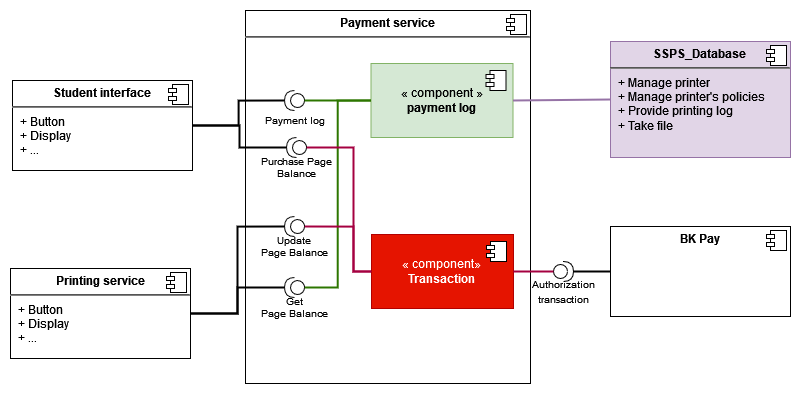

The diagram above was exported from draw.io. Its source (the exported page's mxGraphModel, read from the mxfile embedded in the PNG):
<mxGraphModel dx="3587" dy="2138" grid="0" gridSize="10" guides="1" tooltips="1" connect="1" arrows="0" fold="1" page="0" pageScale="1" pageWidth="850" pageHeight="1100" math="0" shadow="0">
  <root>
    <mxCell id="0" />
    <mxCell id="1" parent="0" />
    <mxCell id="2" value="&lt;p style=&quot;margin:0px;margin-top:6px;text-align:center;&quot;&gt;&lt;b&gt;Payment service&lt;/b&gt;&lt;/p&gt;&lt;hr&gt;&lt;p style=&quot;margin:0px;margin-left:8px;&quot;&gt;&lt;br&gt;&lt;/p&gt;" style="align=left;overflow=fill;html=1;dropTarget=0;whiteSpace=wrap;direction=west;" vertex="1" parent="1">
      <mxGeometry x="255" y="843" width="285" height="373" as="geometry" />
    </mxCell>
    <mxCell id="3" value="" style="shape=component;jettyWidth=8;jettyHeight=4;" vertex="1" parent="2">
      <mxGeometry x="1" width="20" height="20" relative="1" as="geometry">
        <mxPoint x="-24" y="4" as="offset" />
      </mxGeometry>
    </mxCell>
    <mxCell id="4" value="&lt;p style=&quot;margin:0px;margin-top:6px;text-align:center;&quot;&gt;&lt;b&gt;Student interface&lt;/b&gt;&lt;/p&gt;&lt;hr&gt;&lt;p style=&quot;margin:0px;margin-left:8px;&quot;&gt;+ Button&lt;br&gt;+ Display&lt;br&gt;+ ...&amp;nbsp;&lt;/p&gt;" style="align=left;overflow=fill;html=1;dropTarget=0;whiteSpace=wrap;" vertex="1" parent="1">
      <mxGeometry x="22" y="913" width="180" height="90" as="geometry" />
    </mxCell>
    <mxCell id="5" value="" style="shape=component;jettyWidth=8;jettyHeight=4;" vertex="1" parent="4">
      <mxGeometry x="1" width="20" height="20" relative="1" as="geometry">
        <mxPoint x="-24" y="4" as="offset" />
      </mxGeometry>
    </mxCell>
    <mxCell id="6" value="&lt;p style=&quot;margin:0px;margin-top:6px;text-align:center;&quot;&gt;&lt;b&gt;Printing service&lt;/b&gt;&lt;/p&gt;&lt;hr&gt;&lt;p style=&quot;margin:0px;margin-left:8px;&quot;&gt;+ Button&lt;br&gt;+ Display&lt;br&gt;+ ...&amp;nbsp;&lt;/p&gt;" style="align=left;overflow=fill;html=1;dropTarget=0;whiteSpace=wrap;" vertex="1" parent="1">
      <mxGeometry x="20" y="1101" width="180" height="90" as="geometry" />
    </mxCell>
    <mxCell id="7" value="" style="shape=component;jettyWidth=8;jettyHeight=4;" vertex="1" parent="6">
      <mxGeometry x="1" width="20" height="20" relative="1" as="geometry">
        <mxPoint x="-24" y="4" as="offset" />
      </mxGeometry>
    </mxCell>
    <mxCell id="8" value="«&amp;nbsp;component »&lt;br&gt;&lt;b&gt;payment log&lt;/b&gt;" style="html=1;dropTarget=0;whiteSpace=wrap;fillColor=#d5e8d4;strokeColor=#82b366;" vertex="1" parent="1">
      <mxGeometry x="380.5" y="896" width="142" height="74" as="geometry" />
    </mxCell>
    <mxCell id="9" value="" style="shape=module;jettyWidth=8;jettyHeight=4;" vertex="1" parent="8">
      <mxGeometry x="1" width="20" height="20" relative="1" as="geometry">
        <mxPoint x="-27" y="7" as="offset" />
      </mxGeometry>
    </mxCell>
    <mxCell id="10" value="«&amp;nbsp;component»&lt;br&gt;&lt;b&gt;Transaction&lt;/b&gt;" style="html=1;dropTarget=0;whiteSpace=wrap;fillColor=#e51400;strokeColor=#B20000;fontColor=#ffffff;" vertex="1" parent="1">
      <mxGeometry x="381" y="1067" width="142" height="74" as="geometry" />
    </mxCell>
    <mxCell id="11" value="" style="shape=module;jettyWidth=8;jettyHeight=4;" vertex="1" parent="10">
      <mxGeometry x="1" width="20" height="20" relative="1" as="geometry">
        <mxPoint x="-27" y="7" as="offset" />
      </mxGeometry>
    </mxCell>
    <mxCell id="12" value="&lt;span style=&quot;font-size: 10px;&quot;&gt;Get &lt;br&gt;Page Balance&lt;br&gt;&lt;/span&gt;" style="shape=providedRequiredInterface;html=1;verticalLabelPosition=bottom;sketch=0;fontSize=5;direction=west;flipV=1;flipH=0;" vertex="1" parent="1">
      <mxGeometry x="294" y="1110" width="20" height="20" as="geometry" />
    </mxCell>
    <mxCell id="13" value="" style="endArrow=none;html=1;rounded=0;exitX=1;exitY=0.5;exitDx=0;exitDy=0;entryX=1;entryY=0.5;entryDx=0;entryDy=0;entryPerimeter=0;strokeWidth=2;edgeStyle=orthogonalEdgeStyle;" edge="1" source="6" target="12" parent="1">
      <mxGeometry width="50" height="50" relative="1" as="geometry">
        <mxPoint x="418" y="1060" as="sourcePoint" />
        <mxPoint x="468" y="1010" as="targetPoint" />
      </mxGeometry>
    </mxCell>
    <mxCell id="14" value="" style="endArrow=none;html=1;rounded=0;exitX=1;exitY=0.5;exitDx=0;exitDy=0;entryX=1;entryY=0.5;entryDx=0;entryDy=0;entryPerimeter=0;strokeWidth=2;edgeStyle=orthogonalEdgeStyle;" edge="1" source="6" target="27" parent="1">
      <mxGeometry width="50" height="50" relative="1" as="geometry">
        <mxPoint x="185" y="1158" as="sourcePoint" />
        <mxPoint x="294" y="1146" as="targetPoint" />
      </mxGeometry>
    </mxCell>
    <mxCell id="15" value="" style="endArrow=none;html=1;rounded=0;exitX=0;exitY=0.5;exitDx=0;exitDy=0;exitPerimeter=0;entryX=0;entryY=0.5;entryDx=0;entryDy=0;edgeStyle=orthogonalEdgeStyle;strokeWidth=2;fillColor=#60a917;strokeColor=#2D7600;" edge="1" source="12" target="8" parent="1">
      <mxGeometry width="50" height="50" relative="1" as="geometry">
        <mxPoint x="246" y="1185" as="sourcePoint" />
        <mxPoint x="274" y="1029.5" as="targetPoint" />
      </mxGeometry>
    </mxCell>
    <mxCell id="16" value="&lt;span style=&quot;font-size: 10px;&quot;&gt;Payment log&lt;br&gt;&lt;/span&gt;" style="shape=providedRequiredInterface;html=1;verticalLabelPosition=bottom;sketch=0;fontSize=5;direction=west;flipV=1;flipH=0;" vertex="1" parent="1">
      <mxGeometry x="294" y="923" width="20" height="20" as="geometry" />
    </mxCell>
    <mxCell id="17" value="" style="endArrow=none;html=1;rounded=0;exitX=0;exitY=0.5;exitDx=0;exitDy=0;exitPerimeter=0;entryX=0;entryY=0.5;entryDx=0;entryDy=0;fillColor=#60a917;strokeColor=#2D7600;strokeWidth=2;" edge="1" source="16" target="8" parent="1">
      <mxGeometry width="50" height="50" relative="1" as="geometry">
        <mxPoint x="297" y="986" as="sourcePoint" />
        <mxPoint x="347" y="936" as="targetPoint" />
      </mxGeometry>
    </mxCell>
    <mxCell id="18" value="" style="endArrow=none;html=1;rounded=0;entryX=1;entryY=0.5;entryDx=0;entryDy=0;entryPerimeter=0;exitX=1;exitY=0.5;exitDx=0;exitDy=0;edgeStyle=orthogonalEdgeStyle;strokeWidth=2;" edge="1" source="4" target="16" parent="1">
      <mxGeometry width="50" height="50" relative="1" as="geometry">
        <mxPoint x="182" y="1039" as="sourcePoint" />
        <mxPoint x="232" y="989" as="targetPoint" />
      </mxGeometry>
    </mxCell>
    <mxCell id="19" value="&lt;span style=&quot;font-size: 10px;&quot;&gt;Purchase Page&lt;br&gt;Balance&lt;br&gt;&lt;/span&gt;" style="shape=providedRequiredInterface;html=1;verticalLabelPosition=bottom;sketch=0;fontSize=5;direction=west;flipV=1;flipH=0;" vertex="1" parent="1">
      <mxGeometry x="296" y="970" width="20" height="20" as="geometry" />
    </mxCell>
    <mxCell id="20" value="" style="endArrow=none;html=1;rounded=0;entryX=0;entryY=0.5;entryDx=0;entryDy=0;entryPerimeter=0;exitX=0;exitY=0.5;exitDx=0;exitDy=0;strokeWidth=2;edgeStyle=orthogonalEdgeStyle;fillColor=#d80073;strokeColor=#A50040;" edge="1" source="10" target="19" parent="1">
      <mxGeometry width="50" height="50" relative="1" as="geometry">
        <mxPoint x="319" y="1063" as="sourcePoint" />
        <mxPoint x="369" y="1013" as="targetPoint" />
        <Array as="points">
          <mxPoint x="363" y="1104" />
          <mxPoint x="363" y="980" />
        </Array>
      </mxGeometry>
    </mxCell>
    <mxCell id="21" value="" style="endArrow=none;html=1;rounded=0;entryX=1;entryY=0.5;entryDx=0;entryDy=0;entryPerimeter=0;exitX=1;exitY=0.5;exitDx=0;exitDy=0;strokeWidth=2;edgeStyle=orthogonalEdgeStyle;" edge="1" source="4" target="19" parent="1">
      <mxGeometry width="50" height="50" relative="1" as="geometry">
        <mxPoint x="391" y="1114" as="sourcePoint" />
        <mxPoint x="289" y="1030" as="targetPoint" />
      </mxGeometry>
    </mxCell>
    <mxCell id="22" value="&lt;p style=&quot;margin:0px;margin-top:6px;text-align:center;&quot;&gt;&lt;b&gt;BK Pay&lt;/b&gt;&lt;/p&gt;" style="align=left;overflow=fill;html=1;dropTarget=0;whiteSpace=wrap;" vertex="1" parent="1">
      <mxGeometry x="620" y="1059" width="180" height="90" as="geometry" />
    </mxCell>
    <mxCell id="23" value="" style="shape=component;jettyWidth=8;jettyHeight=4;" vertex="1" parent="22">
      <mxGeometry x="1" width="20" height="20" relative="1" as="geometry">
        <mxPoint x="-24" y="4" as="offset" />
      </mxGeometry>
    </mxCell>
    <mxCell id="24" value="&lt;font style=&quot;font-size: 10px;&quot;&gt;Authorization&lt;br&gt;transaction&lt;/font&gt;" style="shape=providedRequiredInterface;html=1;verticalLabelPosition=bottom;sketch=0;" vertex="1" parent="1">
      <mxGeometry x="563" y="1094" width="20" height="20" as="geometry" />
    </mxCell>
    <mxCell id="25" value="" style="endArrow=none;html=1;rounded=0;exitX=1;exitY=0.5;exitDx=0;exitDy=0;entryX=0;entryY=0.5;entryDx=0;entryDy=0;entryPerimeter=0;edgeStyle=orthogonalEdgeStyle;strokeWidth=2;fillColor=#d80073;strokeColor=#A50040;" edge="1" source="10" target="24" parent="1">
      <mxGeometry width="50" height="50" relative="1" as="geometry">
        <mxPoint x="454" y="1066" as="sourcePoint" />
        <mxPoint x="504" y="1016" as="targetPoint" />
      </mxGeometry>
    </mxCell>
    <mxCell id="26" value="" style="endArrow=none;html=1;rounded=0;exitX=1;exitY=0.5;exitDx=0;exitDy=0;entryX=0;entryY=0.5;entryDx=0;entryDy=0;exitPerimeter=0;strokeWidth=2;edgeStyle=orthogonalEdgeStyle;" edge="1" source="24" target="22" parent="1">
      <mxGeometry width="50" height="50" relative="1" as="geometry">
        <mxPoint x="533" y="1114" as="sourcePoint" />
        <mxPoint x="587" y="1050" as="targetPoint" />
      </mxGeometry>
    </mxCell>
    <mxCell id="27" value="&lt;span style=&quot;font-size: 10px;&quot;&gt;Update&lt;br&gt;Page Balance&lt;br&gt;&lt;/span&gt;" style="shape=providedRequiredInterface;html=1;verticalLabelPosition=bottom;sketch=0;fontSize=5;direction=west;flipV=1;flipH=0;" vertex="1" parent="1">
      <mxGeometry x="294" y="1049" width="20" height="20" as="geometry" />
    </mxCell>
    <mxCell id="28" value="&lt;p style=&quot;margin:0px;margin-top:6px;text-align:center;&quot;&gt;&lt;b&gt;SSPS_Database&lt;br&gt;&lt;/b&gt;&lt;/p&gt;&lt;hr&gt;&lt;p style=&quot;margin:0px;margin-left:8px;&quot;&gt;+ Manage printer&lt;/p&gt;&lt;p style=&quot;margin:0px;margin-left:8px;&quot;&gt;+ Manage printer's policies&lt;/p&gt;&lt;p style=&quot;margin:0px;margin-left:8px;&quot;&gt;+ Provide printing log&amp;nbsp;&lt;/p&gt;&lt;p style=&quot;margin:0px;margin-left:8px;&quot;&gt;+ Take file&lt;/p&gt;" style="align=left;overflow=fill;html=1;dropTarget=0;whiteSpace=wrap;fillColor=#e1d5e7;strokeColor=#9673a6;" vertex="1" parent="1">
      <mxGeometry x="620" y="874" width="180" height="116" as="geometry" />
    </mxCell>
    <mxCell id="29" value="" style="shape=component;jettyWidth=8;jettyHeight=4;" vertex="1" parent="28">
      <mxGeometry x="1" width="20" height="20" relative="1" as="geometry">
        <mxPoint x="-24" y="4" as="offset" />
      </mxGeometry>
    </mxCell>
    <mxCell id="30" value="" style="endArrow=none;html=1;rounded=0;exitX=1;exitY=0.5;exitDx=0;exitDy=0;entryX=0;entryY=0.5;entryDx=0;entryDy=0;fillColor=#e1d5e7;strokeColor=#9673a6;strokeWidth=2;" edge="1" source="8" target="28" parent="1">
      <mxGeometry width="50" height="50" relative="1" as="geometry">
        <mxPoint x="378" y="942" as="sourcePoint" />
        <mxPoint x="428" y="892" as="targetPoint" />
      </mxGeometry>
    </mxCell>
    <mxCell id="31" value="" style="endArrow=none;html=1;rounded=0;entryX=0;entryY=0.5;entryDx=0;entryDy=0;entryPerimeter=0;exitX=0;exitY=0.5;exitDx=0;exitDy=0;strokeWidth=2;edgeStyle=orthogonalEdgeStyle;fillColor=#d80073;strokeColor=#A50040;" edge="1" source="10" target="27" parent="1">
      <mxGeometry width="50" height="50" relative="1" as="geometry">
        <mxPoint x="391" y="1114" as="sourcePoint" />
        <mxPoint x="326" y="990" as="targetPoint" />
        <Array as="points">
          <mxPoint x="363" y="1104" />
          <mxPoint x="363" y="1059" />
        </Array>
      </mxGeometry>
    </mxCell>
  </root>
</mxGraphModel>